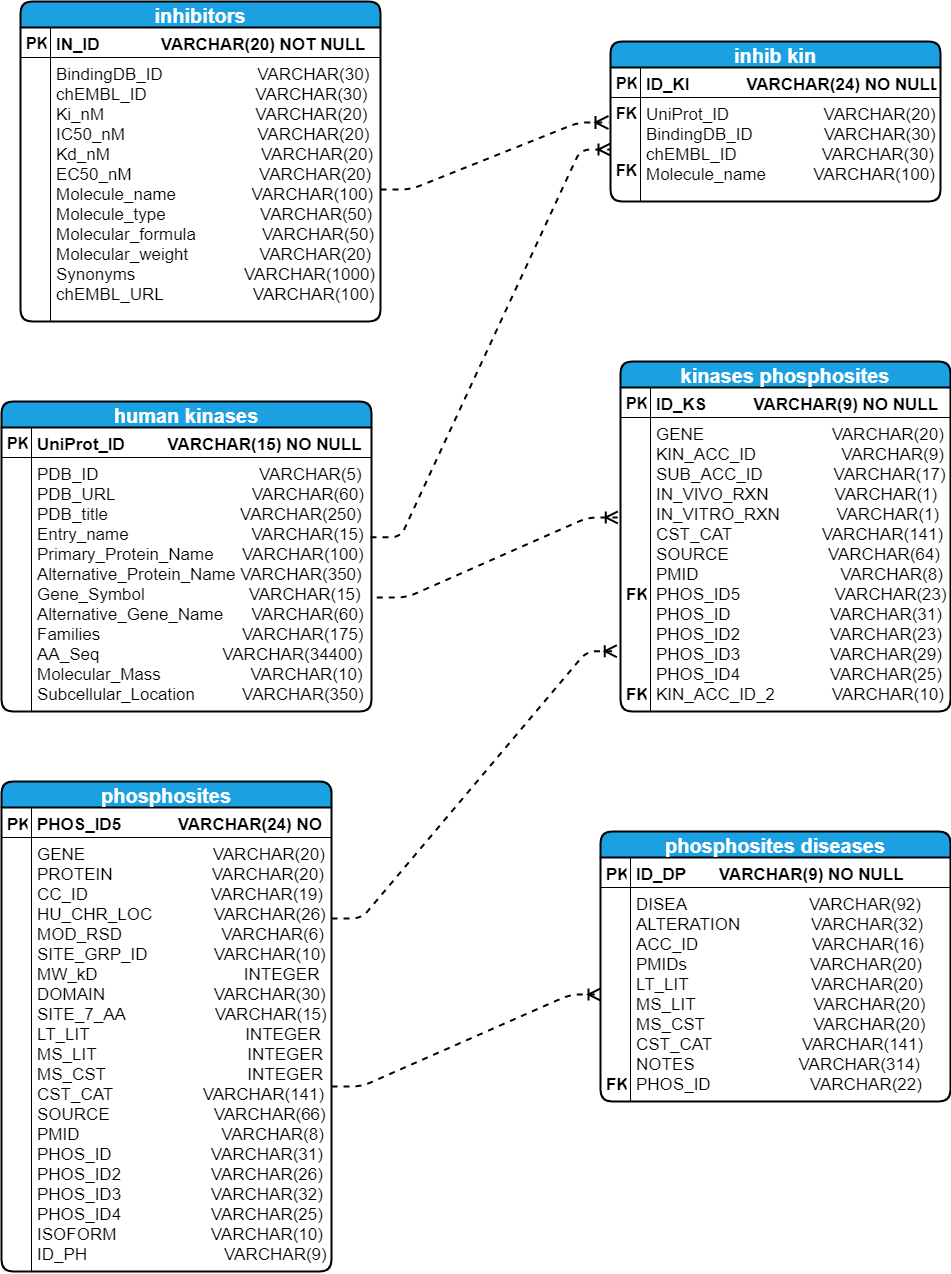

The diagram above was exported from draw.io. Its source (the exported page's mxGraphModel, read from the mxfile embedded in the PNG):
<mxGraphModel dx="2170" dy="2212" grid="1" gridSize="10" guides="1" tooltips="1" connect="1" arrows="1" fold="1" page="1" pageScale="1" pageWidth="827" pageHeight="1169" math="0" shadow="0">
  <root>
    <mxCell id="0" />
    <mxCell id="1" parent="0" />
    <mxCell id="2" value="inhibitors" style="swimlane;fontStyle=1;childLayout=stackLayout;horizontal=1;startSize=26;fillColor=#1ba1e2;horizontalStack=0;resizeParent=1;resizeParentMax=0;resizeLast=0;collapsible=1;marginBottom=0;swimlaneFillColor=#ffffff;align=center;fontSize=20;rounded=1;strokeColor=#000000;strokeWidth=2;fontColor=#ffffff;" vertex="1" parent="1">
      <mxGeometry x="80" y="-100" width="360" height="320" as="geometry" />
    </mxCell>
    <mxCell id="3" value="IN_ID             VARCHAR(20) NOT NULL    " style="shape=partialRectangle;top=0;left=0;right=0;bottom=1;align=left;verticalAlign=middle;fillColor=none;spacingLeft=34;spacingRight=4;overflow=hidden;rotatable=0;points=[[0,0.5],[1,0.5]];portConstraint=eastwest;dropTarget=0;fontStyle=1;fontSize=17;" vertex="1" parent="2">
      <mxGeometry y="26" width="360" height="30" as="geometry" />
    </mxCell>
    <mxCell id="4" value="PK" style="shape=partialRectangle;top=0;left=0;bottom=0;fillColor=none;align=left;verticalAlign=middle;spacingLeft=4;spacingRight=4;overflow=hidden;rotatable=0;points=[];portConstraint=eastwest;part=1;fontSize=16;fontStyle=1" vertex="1" connectable="0" parent="3">
      <mxGeometry width="30" height="30" as="geometry" />
    </mxCell>
    <mxCell id="5" value="BindingDB_ID                    VARCHAR(30)&#10;chEMBL_ID                       VARCHAR(30)&#10;Ki_nM                                VARCHAR(20)&#10;IC50_nM                            VARCHAR(20)&#10;Kd_nM                                VARCHAR(20)&#10;EC50_nM                           VARCHAR(20)&#10;Molecule_name                VARCHAR(100)&#10;Molecule_type                    VARCHAR(50)&#10;Molecular_formula              VARCHAR(50)&#10;Molecular_weight               VARCHAR(20)&#10;Synonyms                       VARCHAR(1000)&#10;chEMBL_URL                   VARCHAR(100)&#10;" style="shape=partialRectangle;top=0;left=0;right=0;bottom=0;align=left;verticalAlign=top;fillColor=none;spacingLeft=34;spacingRight=4;overflow=hidden;rotatable=0;points=[[0,0.5],[1,0.5]];portConstraint=eastwest;dropTarget=0;fontSize=17;fontStyle=0" vertex="1" parent="2">
      <mxGeometry y="56" width="360" height="264" as="geometry" />
    </mxCell>
    <mxCell id="6" value="" style="shape=partialRectangle;top=0;left=0;bottom=0;fillColor=none;align=left;verticalAlign=top;spacingLeft=4;spacingRight=4;overflow=hidden;rotatable=0;points=[];portConstraint=eastwest;part=1;fontSize=12;" vertex="1" connectable="0" parent="5">
      <mxGeometry width="30" height="264.0000000000001" as="geometry" />
    </mxCell>
    <mxCell id="7" value="human kinases" style="swimlane;fontStyle=1;childLayout=stackLayout;horizontal=1;startSize=26;fillColor=#1ba1e2;horizontalStack=0;resizeParent=1;resizeParentMax=0;resizeLast=0;collapsible=1;marginBottom=0;swimlaneFillColor=#ffffff;align=center;fontSize=20;rounded=1;strokeColor=#000000;strokeWidth=2;fontColor=#ffffff;" vertex="1" parent="1">
      <mxGeometry x="61" y="300" width="370" height="310" as="geometry" />
    </mxCell>
    <mxCell id="8" value="UniProt_ID         VARCHAR(15) NO NULL" style="shape=partialRectangle;top=0;left=0;right=0;bottom=1;align=left;verticalAlign=middle;fillColor=none;spacingLeft=34;spacingRight=4;overflow=hidden;rotatable=0;points=[[0,0.5],[1,0.5]];portConstraint=eastwest;dropTarget=0;fontStyle=1;fontSize=17;" vertex="1" parent="7">
      <mxGeometry y="26" width="370" height="30" as="geometry" />
    </mxCell>
    <mxCell id="9" value="PK" style="shape=partialRectangle;top=0;left=0;bottom=0;fillColor=none;align=left;verticalAlign=middle;spacingLeft=4;spacingRight=4;overflow=hidden;rotatable=0;points=[];portConstraint=eastwest;part=1;fontSize=16;fontStyle=1" vertex="1" connectable="0" parent="8">
      <mxGeometry width="30" height="30" as="geometry" />
    </mxCell>
    <mxCell id="10" value="PDB_ID                                  VARCHAR(5)&#10;PDB_URL                             VARCHAR(60)&#10;PDB_title                            VARCHAR(250)&#10;Entry_name                          VARCHAR(15)&#10;Primary_Protein_Name      VARCHAR(100)&#10;Alternative_Protein_Name VARCHAR(350)&#10;Gene_Symbol                      VARCHAR(15)&#10;Alternative_Gene_Name      VARCHAR(60)&#10;Families                              VARCHAR(175)&#10;AA_Seq                          VARCHAR(34400)&#10;Molecular_Mass                   VARCHAR(10)&#10;Subcellular_Location          VARCHAR(350)" style="shape=partialRectangle;top=0;left=0;right=0;bottom=0;align=left;verticalAlign=top;fillColor=none;spacingLeft=34;spacingRight=4;overflow=hidden;rotatable=0;points=[[0,0.5],[1,0.5]];portConstraint=eastwest;dropTarget=0;fontSize=17;fontStyle=0" vertex="1" parent="7">
      <mxGeometry y="56" width="370" height="254" as="geometry" />
    </mxCell>
    <mxCell id="11" value="" style="shape=partialRectangle;top=0;left=0;bottom=0;fillColor=none;align=left;verticalAlign=top;spacingLeft=4;spacingRight=4;overflow=hidden;rotatable=0;points=[];portConstraint=eastwest;part=1;fontSize=12;" vertex="1" connectable="0" parent="10">
      <mxGeometry width="30" height="253.99999999999994" as="geometry" />
    </mxCell>
    <mxCell id="12" value="phosphosites" style="swimlane;fontStyle=1;childLayout=stackLayout;horizontal=1;startSize=26;fillColor=#1ba1e2;horizontalStack=0;resizeParent=1;resizeParentMax=0;resizeLast=0;collapsible=1;marginBottom=0;swimlaneFillColor=#ffffff;align=center;fontSize=20;rounded=1;strokeColor=#000000;strokeWidth=2;fontColor=#ffffff;" vertex="1" parent="1">
      <mxGeometry x="61" y="680" width="330" height="490" as="geometry" />
    </mxCell>
    <mxCell id="13" value="PHOS_ID5            VARCHAR(24) NO NULL " style="shape=partialRectangle;top=0;left=0;right=0;bottom=1;align=left;verticalAlign=middle;fillColor=none;spacingLeft=34;spacingRight=4;overflow=hidden;rotatable=0;points=[[0,0.5],[1,0.5]];portConstraint=eastwest;dropTarget=0;fontStyle=1;fontSize=17;" vertex="1" parent="12">
      <mxGeometry y="26" width="330" height="30" as="geometry" />
    </mxCell>
    <mxCell id="14" value="PK" style="shape=partialRectangle;top=0;left=0;bottom=0;fillColor=none;align=left;verticalAlign=middle;spacingLeft=4;spacingRight=4;overflow=hidden;rotatable=0;points=[];portConstraint=eastwest;part=1;fontSize=17;fontStyle=1" vertex="1" connectable="0" parent="13">
      <mxGeometry width="30" height="30" as="geometry" />
    </mxCell>
    <mxCell id="15" value="GENE                           VARCHAR(20)&#10;PROTEIN                     VARCHAR(20)&#10;CC_ID                          VARCHAR(19)&#10;HU_CHR_LOC             VARCHAR(26)&#10;MOD_RSD                     VARCHAR(6)&#10;SITE_GRP_ID              VARCHAR(10)&#10;MW_kD                               INTEGER&#10;DOMAIN                       VARCHAR(30)&#10;SITE_7_AA                   VARCHAR(15)&#10;LT_LIT                                 INTEGER&#10;MS_LIT                                INTEGER&#10;MS_CST                              INTEGER&#10;CST_CAT                   VARCHAR(141)&#10;SOURCE                      VARCHAR(66)&#10;PMID                              VARCHAR(8)&#10;PHOS_ID                     VARCHAR(31)&#10;PHOS_ID2                   VARCHAR(26)&#10;PHOS_ID3                   VARCHAR(32)&#10;PHOS_ID4                   VARCHAR(25)&#10;ISOFORM                    VARCHAR(10)&#10;ID_PH                             VARCHAR(9)" style="shape=partialRectangle;top=0;left=0;right=0;bottom=0;align=left;verticalAlign=top;fillColor=none;spacingLeft=34;spacingRight=4;overflow=hidden;rotatable=0;points=[[0,0.5],[1,0.5]];portConstraint=eastwest;dropTarget=0;fontSize=17;fontStyle=0" vertex="1" parent="12">
      <mxGeometry y="56" width="330" height="434" as="geometry" />
    </mxCell>
    <mxCell id="16" value="" style="shape=partialRectangle;top=0;left=0;bottom=0;fillColor=none;align=left;verticalAlign=top;spacingLeft=4;spacingRight=4;overflow=hidden;rotatable=0;points=[];portConstraint=eastwest;part=1;fontSize=12;" vertex="1" connectable="0" parent="15">
      <mxGeometry width="30" height="433.99999999999994" as="geometry" />
    </mxCell>
    <mxCell id="17" value="inhib kin" style="swimlane;fontStyle=1;childLayout=stackLayout;horizontal=1;startSize=26;fillColor=#1ba1e2;horizontalStack=0;resizeParent=1;resizeParentMax=0;resizeLast=0;collapsible=1;marginBottom=0;swimlaneFillColor=#ffffff;align=center;fontSize=20;rounded=1;strokeColor=#000000;strokeWidth=2;fontColor=#ffffff;" vertex="1" parent="1">
      <mxGeometry x="670" y="-60" width="330" height="160" as="geometry" />
    </mxCell>
    <mxCell id="18" value="ID_KI            VARCHAR(24) NO NULL " style="shape=partialRectangle;top=0;left=0;right=0;bottom=1;align=left;verticalAlign=middle;fillColor=none;spacingLeft=34;spacingRight=4;overflow=hidden;rotatable=0;points=[[0,0.5],[1,0.5]];portConstraint=eastwest;dropTarget=0;fontStyle=1;fontSize=17;" vertex="1" parent="17">
      <mxGeometry y="26" width="330" height="30" as="geometry" />
    </mxCell>
    <mxCell id="19" value="PK" style="shape=partialRectangle;top=0;left=0;bottom=0;fillColor=none;align=left;verticalAlign=middle;spacingLeft=4;spacingRight=4;overflow=hidden;rotatable=0;points=[];portConstraint=eastwest;part=1;fontSize=16;fontStyle=1" vertex="1" connectable="0" parent="18">
      <mxGeometry width="30" height="30" as="geometry" />
    </mxCell>
    <mxCell id="20" value="UniProt_ID                    VARCHAR(20)&#10;BindingDB_ID               VARCHAR(30)&#10;chEMBL_ID                  VARCHAR(30)&#10;Molecule_name          VARCHAR(100)" style="shape=partialRectangle;top=0;left=0;right=0;bottom=0;align=left;verticalAlign=top;fillColor=none;spacingLeft=34;spacingRight=4;overflow=hidden;rotatable=0;points=[[0,0.5],[1,0.5]];portConstraint=eastwest;dropTarget=0;fontSize=17;fontStyle=0" vertex="1" parent="17">
      <mxGeometry y="56" width="330" height="104" as="geometry" />
    </mxCell>
    <mxCell id="21" value="FK&#10;&#10;&#10;FK" style="shape=partialRectangle;top=0;left=0;bottom=0;fillColor=none;align=left;verticalAlign=top;spacingLeft=4;spacingRight=4;overflow=hidden;rotatable=0;points=[];portConstraint=eastwest;part=1;fontSize=16;fontStyle=1" vertex="1" connectable="0" parent="20">
      <mxGeometry width="30" height="103.99999999999997" as="geometry" />
    </mxCell>
    <mxCell id="22" value="kinases phosphosites" style="swimlane;fontStyle=1;childLayout=stackLayout;horizontal=1;startSize=26;fillColor=#1ba1e2;horizontalStack=0;resizeParent=1;resizeParentMax=0;resizeLast=0;collapsible=1;marginBottom=0;swimlaneFillColor=#ffffff;align=center;fontSize=20;rounded=1;strokeColor=#000000;strokeWidth=2;fontColor=#ffffff;" vertex="1" parent="1">
      <mxGeometry x="680" y="260" width="330" height="350" as="geometry" />
    </mxCell>
    <mxCell id="23" value="ID_KS          VARCHAR(9) NO NULL " style="shape=partialRectangle;top=0;left=0;right=0;bottom=1;align=left;verticalAlign=middle;fillColor=none;spacingLeft=34;spacingRight=4;overflow=hidden;rotatable=0;points=[[0,0.5],[1,0.5]];portConstraint=eastwest;dropTarget=0;fontStyle=1;fontSize=17;" vertex="1" parent="22">
      <mxGeometry y="26" width="330" height="30" as="geometry" />
    </mxCell>
    <mxCell id="24" value="PK" style="shape=partialRectangle;top=0;left=0;bottom=0;fillColor=none;align=left;verticalAlign=middle;spacingLeft=4;spacingRight=4;overflow=hidden;rotatable=0;points=[];portConstraint=eastwest;part=1;fontSize=16;fontStyle=1" vertex="1" connectable="0" parent="23">
      <mxGeometry width="30" height="30" as="geometry" />
    </mxCell>
    <mxCell id="25" value="GENE                           VARCHAR(20)&#10;KIN_ACC_ID                  VARCHAR(9)&#10;SUB_ACC_ID               VARCHAR(17)&#10;IN_VIVO_RXN              VARCHAR(1)&#10;IN_VITRO_RXN            VARCHAR(1)&#10;CST_CAT                   VARCHAR(141)&#10;SOURCE                     VARCHAR(64)&#10;PMID                              VARCHAR(8)&#10;PHOS_ID5                    VARCHAR(23)&#10;PHOS_ID                     VARCHAR(31)&#10;PHOS_ID2                   VARCHAR(23)&#10;PHOS_ID3                   VARCHAR(29)&#10;PHOS_ID4                   VARCHAR(25)&#10;KIN_ACC_ID_2            VARCHAR(10)&#10;" style="shape=partialRectangle;top=0;left=0;right=0;bottom=0;align=left;verticalAlign=top;fillColor=none;spacingLeft=34;spacingRight=4;overflow=hidden;rotatable=0;points=[[0,0.5],[1,0.5]];portConstraint=eastwest;dropTarget=0;fontSize=17;fontStyle=0" vertex="1" parent="22">
      <mxGeometry y="56" width="330" height="294" as="geometry" />
    </mxCell>
    <mxCell id="26" value="&#10;&#10;&#10;&#10;&#10;&#10;&#10;&#10;FK&#10;&#10;&#10;&#10;&#10;FK" style="shape=partialRectangle;top=0;left=0;bottom=0;fillColor=none;align=left;verticalAlign=top;spacingLeft=4;spacingRight=4;overflow=hidden;rotatable=0;points=[];portConstraint=eastwest;part=1;fontSize=17;fontStyle=1" vertex="1" connectable="0" parent="25">
      <mxGeometry width="30" height="294" as="geometry" />
    </mxCell>
    <mxCell id="27" value="phosphosites diseases" style="swimlane;fontStyle=1;childLayout=stackLayout;horizontal=1;startSize=26;fillColor=#1ba1e2;horizontalStack=0;resizeParent=1;resizeParentMax=0;resizeLast=0;collapsible=1;marginBottom=0;swimlaneFillColor=#ffffff;align=center;fontSize=20;rounded=1;strokeColor=#000000;strokeWidth=2;fontColor=#ffffff;" vertex="1" parent="1">
      <mxGeometry x="660" y="730" width="350" height="270" as="geometry" />
    </mxCell>
    <mxCell id="28" value="ID_DP       VARCHAR(9) NO NULL " style="shape=partialRectangle;top=0;left=0;right=0;bottom=1;align=left;verticalAlign=middle;fillColor=none;spacingLeft=34;spacingRight=4;overflow=hidden;rotatable=0;points=[[0,0.5],[1,0.5]];portConstraint=eastwest;dropTarget=0;fontStyle=1;fontSize=17;" vertex="1" parent="27">
      <mxGeometry y="26" width="350" height="30" as="geometry" />
    </mxCell>
    <mxCell id="29" value="PK" style="shape=partialRectangle;top=0;left=0;bottom=0;fillColor=none;align=left;verticalAlign=middle;spacingLeft=4;spacingRight=4;overflow=hidden;rotatable=0;points=[];portConstraint=eastwest;part=1;fontSize=17;fontStyle=1" vertex="1" connectable="0" parent="28">
      <mxGeometry width="30" height="30" as="geometry" />
    </mxCell>
    <mxCell id="30" value="DISEA                          VARCHAR(92)&#10;ALTERATION               VARCHAR(32)&#10;ACC_ID                        VARCHAR(16)&#10;PMIDs                          VARCHAR(20)&#10;LT_LIT                          VARCHAR(20)&#10;MS_LIT                         VARCHAR(20)&#10;MS_CST                       VARCHAR(20)&#10;CST_CAT                   VARCHAR(141)&#10;NOTES                      VARCHAR(314)&#10;PHOS_ID                     VARCHAR(22)&#10;" style="shape=partialRectangle;top=0;left=0;right=0;bottom=0;align=left;verticalAlign=top;fillColor=none;spacingLeft=34;spacingRight=4;overflow=hidden;rotatable=0;points=[[0,0.5],[1,0.5]];portConstraint=eastwest;dropTarget=0;fontSize=17;fontStyle=0" vertex="1" parent="27">
      <mxGeometry y="56" width="350" height="214" as="geometry" />
    </mxCell>
    <mxCell id="31" value="&#10;&#10;&#10;&#10;&#10;&#10;&#10;&#10;&#10;FK" style="shape=partialRectangle;top=0;left=0;bottom=0;fillColor=none;align=left;verticalAlign=top;spacingLeft=4;spacingRight=4;overflow=hidden;rotatable=0;points=[];portConstraint=eastwest;part=1;fontSize=17;fontStyle=1" vertex="1" connectable="0" parent="30">
      <mxGeometry width="30" height="213.99999999999997" as="geometry" />
    </mxCell>
    <mxCell id="32" value="" style="edgeStyle=entityRelationEdgeStyle;fontSize=12;html=1;endArrow=ERoneToMany;dashed=1;entryX=0;entryY=0.5;entryDx=0;entryDy=0;strokeWidth=2;endSize=9;" edge="1" target="30" parent="1">
      <mxGeometry width="100" height="100" relative="1" as="geometry">
        <mxPoint x="391" y="985.0000000000005" as="sourcePoint" />
        <mxPoint x="491" y="885" as="targetPoint" />
      </mxGeometry>
    </mxCell>
    <mxCell id="33" value="" style="edgeStyle=entityRelationEdgeStyle;fontSize=12;html=1;endArrow=ERoneToMany;dashed=1;exitX=1;exitY=0.5;exitDx=0;exitDy=0;entryX=-0.006;entryY=0.24;entryDx=0;entryDy=0;entryPerimeter=0;startSize=6;endSize=10;strokeWidth=2;" edge="1" source="5" target="20" parent="1">
      <mxGeometry width="100" height="100" relative="1" as="geometry">
        <mxPoint x="420" y="209.99999999999972" as="sourcePoint" />
        <mxPoint x="650" y="77" as="targetPoint" />
      </mxGeometry>
    </mxCell>
    <mxCell id="34" value="" style="edgeStyle=entityRelationEdgeStyle;fontSize=12;html=1;endArrow=ERoneToMany;dashed=1;strokeWidth=2;endSize=9;entryX=0;entryY=0.5;entryDx=0;entryDy=0;" edge="1" target="20" parent="1">
      <mxGeometry width="100" height="100" relative="1" as="geometry">
        <mxPoint x="430" y="435.8299999999999" as="sourcePoint" />
        <mxPoint x="660" y="50" as="targetPoint" />
      </mxGeometry>
    </mxCell>
    <mxCell id="35" value="" style="edgeStyle=entityRelationEdgeStyle;fontSize=12;html=1;endArrow=ERoneToMany;dashed=1;strokeWidth=2;endSize=9;exitX=1.014;exitY=0.551;exitDx=0;exitDy=0;exitPerimeter=0;entryX=-0.008;entryY=0.34;entryDx=0;entryDy=0;entryPerimeter=0;" edge="1" source="10" target="25" parent="1">
      <mxGeometry width="100" height="100" relative="1" as="geometry">
        <mxPoint x="429.9999999999998" y="220" as="sourcePoint" />
        <mxPoint x="660" y="509.5799999999998" as="targetPoint" />
      </mxGeometry>
    </mxCell>
    <mxCell id="36" value="" style="edgeStyle=entityRelationEdgeStyle;fontSize=12;html=1;endArrow=ERoneToMany;dashed=1;strokeWidth=2;endSize=9;entryX=-0.011;entryY=0.795;entryDx=0;entryDy=0;entryPerimeter=0;" edge="1" target="25" parent="1">
      <mxGeometry width="100" height="100" relative="1" as="geometry">
        <mxPoint x="391" y="817" as="sourcePoint" />
        <mxPoint x="650" y="660" as="targetPoint" />
      </mxGeometry>
    </mxCell>
  </root>
</mxGraphModel>